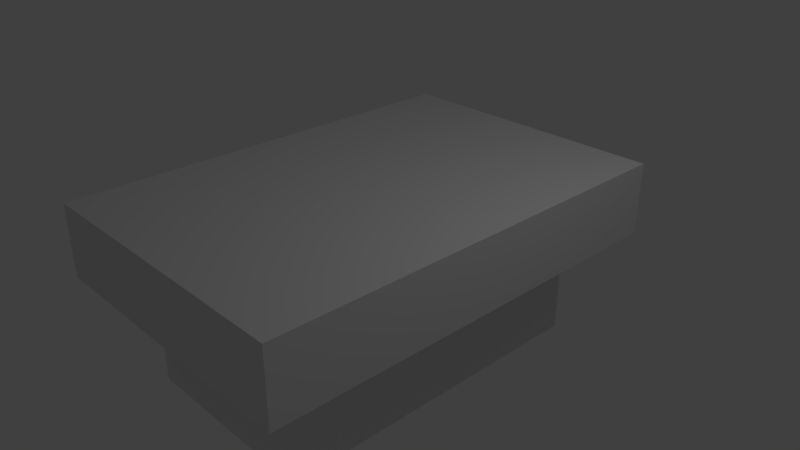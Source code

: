 # Source: Bed_001.blend  (saved by Blender 2.79.0; exported with 4.5.12 LTS)
import bpy
from mathutils import Matrix  # noqa: F401  (used for matrix-valued properties, if any)

bpy.ops.wm.read_factory_settings(use_empty=True)
scene = bpy.context.scene
scene.name = 'Scene'

# ---- collections
col_collection_1 = bpy.data.collections.new('Collection 1'); scene.collection.children.link(col_collection_1)

# ---- materials (node trees are filled in below, after node groups)
mat_material = bpy.data.materials.new('Material')
mat_material.alpha_threshold = 0.0
mat_material.use_transparent_shadow = False
mat_material.roughness = 0.5
mat_material.line_color = (0.0, 0.0, 0.0, 1.0)

# ---- material node trees

# ---- world
world_world = bpy.data.worlds.new('World'); scene.world = world_world
world_world.color = (0.05088, 0.05088, 0.05088)
world_world.use_sun_shadow = False
world_world.sun_shadow_jitter_overblur = 0.0
world_world.cycles.sampling_method = 'MANUAL'

# ---- cameras
cam_camera = bpy.data.cameras.new('Camera')
cam_camera.clip_end = 100.0
cam_camera.lens = 35.0
cam_camera.sensor_width = 32.0
cam_camera.sensor_height = 18.0
cam_camera.ortho_scale = 7.314
cam_camera.dof.focus_distance = 0.0
cam_camera.dof.aperture_fstop = 128.0

# ---- lights
light_lamp = bpy.data.lights.new('Lamp', 'POINT')
light_lamp.transmission_factor = 0.0
light_lamp.cutoff_distance = 30.0
light_lamp.energy = 100.0
light_lamp.shadow_buffer_clip_start = 1.001
light_lamp.shadow_soft_size = 0.1
light_lamp.shadow_maximum_resolution = 0.006
light_lamp.use_absolute_resolution = True

# ---- meshes
me_cube = bpy.data.meshes.new('Cube')
me_cube.from_pydata([(1.327, 2.327, 0.0), (1.327, -2.327, 0.0), (-1.327, -2.327, 0.0), (-1.327, 2.327, 0.0), (2.0, 3.0, 1.0), (2.0, -3.0, 1.0), (-2.0, -3.0, 1.0), (-2.0, 3.0, 1.0), (2.0, 3.0, 0.0), (2.0, -3.0, 0.0), (-2.0, 3.0, 0.0), (-2.0, -3.0, 0.0), (1.327, 2.327, -1.5), (1.327, -2.327, -1.5), (-1.327, -2.327, -1.5), (-1.327, 2.327, -1.5)], [], [(1, 2, 14, 13), (4, 7, 6, 5), (8, 4, 5, 9), (9, 5, 6, 11), (11, 6, 7, 10), (4, 8, 10, 7), (1, 0, 8, 9), (0, 3, 10, 8), (2, 1, 9, 11), (3, 2, 11, 10), (12, 13, 14, 15), (0, 1, 13, 12), (2, 3, 15, 14), (3, 0, 12, 15)])
me_cube.materials.append(mat_material)
me_cube.use_remesh_preserve_volume = False
me_cube.use_remesh_preserve_attributes = False
me_cube.use_mirror_vertex_groups = False
me_cube.update()

# ---- objects
ob_cube = bpy.data.objects.new('Cube', me_cube)
ob_lamp = bpy.data.objects.new('Lamp', light_lamp)
ob_camera = bpy.data.objects.new('Camera', cam_camera)

# ---- transforms, parenting, visibility, modifiers, constraints
ob_cube.location = (0.0, 0.0, 0.0)
ob_cube.lock_rotations_4d = False
ob_cube.empty_display_type = 'ARROWS'
ob_cube.lineart.crease_threshold = 0.0
ob_lamp.location = (4.076, 1.005, 5.904)
ob_lamp.rotation_euler = (0.6503, 0.05522, 1.866)
ob_lamp.lock_rotations_4d = False
ob_lamp.empty_display_type = 'ARROWS'
ob_lamp.color = (0.0, 0.0, 0.0, 0.0)
ob_lamp.lineart.crease_threshold = 0.0
ob_camera.location = (7.481, -6.508, 5.344)
ob_camera.rotation_euler = (1.109, 0.0, 0.8149)
ob_camera.lock_rotations_4d = False
ob_camera.empty_display_type = 'ARROWS'
ob_camera.color = (0.0, 0.0, 0.0, 0.0)
ob_camera.display_type = 'WIRE'
ob_camera.lineart.crease_threshold = 0.0

# ---- collection membership
col_collection_1.objects.link(ob_cube)
col_collection_1.objects.link(ob_lamp)
col_collection_1.objects.link(ob_camera)

# ---- scene / render settings (as saved in the file)
scene.camera = ob_camera
scene.frame_start = 1; scene.frame_end = 250; scene.frame_set(1)
scene.render.engine = 'BLENDER_EEVEE_NEXT'
scene.render.resolution_percentage = 50
scene.render.dither_intensity = 0.0
scene.cycles.use_denoising = False
scene.cycles.samples = 128
scene.cycles.sampling_pattern = 'TABULATED_SOBOL'
scene.cycles.use_adaptive_sampling = False
scene.cycles.use_light_tree = False
scene.cycles.blur_glossy = 0.0
scene.cycles.sample_clamp_indirect = 0.0
scene.view_settings.view_transform = 'Standard'
bpy.context.view_layer.update()
